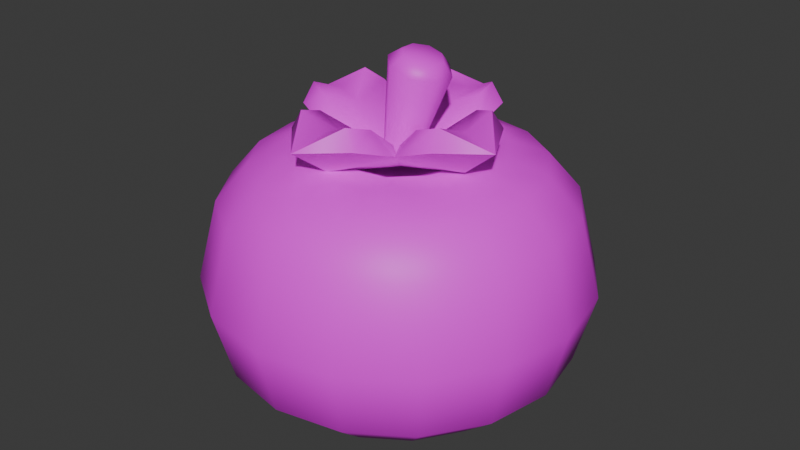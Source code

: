 # Source: tree2tomato1.blend  (saved by Blender 4.5.90; exported with 4.5.12 LTS)
import bpy
from mathutils import Matrix  # noqa: F401  (used for matrix-valued properties, if any)

bpy.ops.wm.read_factory_settings(use_empty=True)
scene = bpy.context.scene
scene.name = 'Scene'

# ---- collections
col_collection = bpy.data.collections.new('Collection'); scene.collection.children.link(col_collection)

# ---- images (referenced by path relative to the original .blend; pixels are not part of the script)
import os
ASSET_DIR = os.environ.get("B2B_ASSET_DIR", "")  # directory of the original .blend (textures are referenced by path, not embedded)
HERE = os.path.dirname(os.path.abspath(__file__))  # packed textures are extracted next to this script under _unpacked/

def load_image(name, relpath, width, height, colorspace="sRGB"):
    """Load a texture the original file referenced (path relative to the .blend, or extracted next to this script)."""
    p = next((c for c in (os.path.join(HERE, relpath), os.path.join(ASSET_DIR, relpath)) if relpath and os.path.exists(c)), "")
    if p:
        img = bpy.data.images.load(p, check_existing=True)
        img.name = name
    else:  # same state as the original file: an image datablock whose file is absent (Cycles renders it pink)
        img = bpy.data.images.new(name, width, height)
        img.source = "FILE"
        img.filepath = "//" + (relpath or name)
    img.colorspace_settings.name = colorspace
    return img
img_restaurantbits_texture_png = load_image('restaurantbits_texture.png', 'restaurantbits_texture.png', 1024, 1024, 'sRGB')

# ---- materials (node trees are filled in below, after node groups)
mat_restaurant_001 = bpy.data.materials.new('restaurant.001')
mat_restaurant_001.roughness = 0.5

# ---- material node trees
mat_restaurant_001.use_nodes = True; mat_restaurant_001.node_tree.nodes.clear()
_N = mat_restaurant_001.node_tree.nodes; _L = mat_restaurant_001.node_tree.links
n0 = _N.new('ShaderNodeBsdfPrincipled'); n0.name = 'Principled BSDF'; n0.location = (0, 300)
n0.inputs[3].default_value = 1.45
n0.inputs[27].default_value = (0.0, 0.0, 0.0, 1.0)
n0.inputs[28].default_value = 1.0
n1 = _N.new('ShaderNodeOutputMaterial'); n1.name = 'Material Output'; n1.location = (280, 300)
n2 = _N.new('ShaderNodeTexImage'); n2.name = 'Image Texture'; n2.location = (-480, 300)
n2.image = img_restaurantbits_texture_png
_L.new(n2.outputs[0], n0.inputs[0])
_L.new(n0.outputs[0], n1.inputs[0])
n1.is_active_output = True

# ---- world
world_world = bpy.data.worlds.new('World'); scene.world = world_world
world_world.use_nodes = True; world_world.node_tree.nodes.clear()
_N = world_world.node_tree.nodes; _L = world_world.node_tree.links
n0 = _N.new('ShaderNodeOutputWorld'); n0.name = 'World Output'; n0.location = (200, 100)
n1 = _N.new('ShaderNodeBackground'); n1.name = 'Background'; n1.location = (-200, 100)
n1.inputs[0].default_value = (0.05088, 0.05088, 0.05088, 1.0)
_L.new(n1.outputs[0], n0.inputs[0])
n0.is_active_output = True
world_world.color = (0.05088, 0.05088, 0.05088)
world_world.sun_shadow_jitter_overblur = 0.0

# ---- meshes
me_food_ingredient_tomato_sphere_009 = bpy.data.meshes.new('food_ingredient_tomato_Sphere.009')
me_food_ingredient_tomato_sphere_009.from_pydata([(-0.7771, 0.9467, 4.923), (-0.7771, 1.008, 4.853), (-0.7771, 1.01, 4.559), (-0.7771, 0.7992, 4.443), (-0.7286, 0.7895, 4.941), (-0.6721, 0.9258, 4.923), (-0.6488, 0.982, 4.853), (-0.6336, 1.019, 4.697), (-0.648, 0.9841, 4.559), (-0.6826, 0.9004, 4.481), (-0.7286, 0.7895, 4.443), (-0.5831, 0.8664, 4.923), (-0.5401, 0.9094, 4.853), (-0.5119, 0.9375, 4.697), (-0.5385, 0.911, 4.559), (-0.6026, 0.8469, 4.481), (-0.6874, 0.762, 4.443), (-0.6599, 0.7209, 4.941), (-0.5236, 0.7774, 4.923), (-0.4674, 0.8006, 4.853), (-0.4306, 0.8159, 4.697), (-0.4653, 0.8015, 4.559), (-0.549, 0.7668, 4.481), (-0.6599, 0.7209, 4.443), (-0.5027, 0.6724, 4.923), (-0.4419, 0.6724, 4.853), (-0.4021, 0.6724, 4.697), (-0.4396, 0.6724, 4.559), (-0.5303, 0.6724, 4.481), (-0.6503, 0.6724, 4.443), (-0.6599, 0.6238, 4.941), (-0.5236, 0.5674, 4.923), (-0.4674, 0.5441, 4.853), (-0.4306, 0.5289, 4.697), (-0.4653, 0.5432, 4.559), (-0.549, 0.5779, 4.481), (-0.6599, 0.6238, 4.443), (-0.5831, 0.4784, 4.923), (-0.5401, 0.4353, 4.853), (-0.5119, 0.4072, 4.697), (-0.5385, 0.4337, 4.559), (-0.6026, 0.4978, 4.481), (-0.6874, 0.5827, 4.443), (-0.7286, 0.5552, 4.941), (-0.6721, 0.4189, 4.923), (-0.6488, 0.3627, 4.853), (-0.6336, 0.3259, 4.697), (-0.648, 0.3606, 4.559), (-0.6826, 0.4443, 4.481), (-0.7286, 0.5552, 4.443), (-0.7771, 0.398, 4.923), (-0.7771, 0.3372, 4.853), (-0.7771, 0.2974, 4.697), (-0.7771, 0.3349, 4.559), (-0.7771, 0.4255, 4.481), (-0.7771, 0.5456, 4.443), (-0.8256, 0.5552, 4.941), (-0.8821, 0.4189, 4.923), (-0.9054, 0.3627, 4.853), (-0.9206, 0.3259, 4.697), (-0.9062, 0.3606, 4.559), (-0.8715, 0.4443, 4.481), (-0.8256, 0.5552, 4.443), (-0.9711, 0.4784, 4.923), (-1.014, 0.4353, 4.853), (-1.042, 0.4072, 4.697), (-1.016, 0.4337, 4.559), (-0.9516, 0.4978, 4.481), (-0.8668, 0.5827, 4.443), (-0.7771, 0.6724, 4.438), (-0.8943, 0.6238, 4.941), (-1.031, 0.5674, 4.923), (-1.087, 0.5441, 4.853), (-1.124, 0.5289, 4.697), (-1.089, 0.5432, 4.559), (-1.005, 0.5779, 4.481), (-0.8942, 0.6238, 4.443), (-1.051, 0.6724, 4.923), (-1.112, 0.6724, 4.853), (-1.152, 0.6724, 4.697), (-1.115, 0.6724, 4.559), (-1.024, 0.6724, 4.481), (-0.9039, 0.6724, 4.443), (-0.8943, 0.7209, 4.941), (-1.031, 0.7774, 4.923), (-1.087, 0.8006, 4.853), (-1.124, 0.8159, 4.697), (-1.089, 0.8015, 4.559), (-1.005, 0.7668, 4.481), (-0.8942, 0.7209, 4.443), (-0.9711, 0.8664, 4.923), (-1.014, 0.9094, 4.853), (-1.042, 0.9375, 4.697), (-1.016, 0.911, 4.559), (-0.9516, 0.8469, 4.481), (-0.8668, 0.762, 4.443), (-0.8256, 0.7895, 4.941), (-0.8821, 0.9258, 4.923), (-0.9054, 0.982, 4.853), (-0.9206, 1.019, 4.697), (-0.9062, 0.9841, 4.559), (-0.8715, 0.9004, 4.481), (-0.8256, 0.7895, 4.443), (-0.7771, 1.047, 4.697), (-0.7771, 0.9192, 4.481), (-0.7771, 0.6724, 4.88), (-0.7008, 0.8565, 4.952), (-0.6361, 0.8133, 4.952), (-0.5929, 0.7486, 4.952), (-0.5777, 0.6724, 4.952), (-0.5929, 0.5961, 4.952), (-0.6361, 0.5314, 4.952), (-0.7008, 0.4882, 4.952), (-0.7771, 0.473, 4.952), (-0.8534, 0.4882, 4.952), (-0.9181, 0.5314, 4.952), (-0.9613, 0.5961, 4.952), (-0.9764, 0.6724, 4.952), (-0.9613, 0.7486, 4.952), (-0.9181, 0.8133, 4.952), (-0.8534, 0.8565, 4.952), (-0.7771, 0.8717, 4.952), (-0.7821, 0.7072, 4.927), (-0.7484, 0.6722, 4.917), (-0.7821, 0.6372, 4.927), (-0.8159, 0.6722, 4.936), (-0.7127, 0.7071, 5.125), (-0.7107, 0.7269, 5.101), (-0.693, 0.6867, 5.119), (-0.6799, 0.6948, 5.093), (-0.693, 0.6577, 5.119), (-0.6799, 0.6496, 5.093), (-0.7127, 0.6373, 5.125), (-0.7107, 0.6176, 5.101), (-0.7406, 0.6373, 5.133), (-0.7544, 0.6176, 5.113), (-0.7603, 0.6577, 5.138), (-0.7852, 0.6496, 5.122), (-0.7603, 0.6867, 5.138), (-0.7852, 0.6948, 5.122), (-0.7406, 0.7071, 5.133), (-0.7544, 0.7269, 5.113), (-0.7741, 0.6719, 4.909), (-0.7485, 0.8359, 4.946), (-0.8558, 0.7826, 4.978), (-0.7388, 0.907, 4.999), (-0.8307, 0.8586, 5.004), (-0.8112, 0.8493, 5.041), (-0.6664, 0.7515, 4.985), (-0.6678, 0.8319, 5.01), (-0.6918, 0.8297, 5.045), (-0.9391, 0.699, 4.94), (-0.887, 0.5931, 4.978), (-1.012, 0.7109, 4.99), (-0.9637, 0.6193, 5.0), (-0.9555, 0.6403, 5.037), (-0.9369, 0.7823, 5.0), (-0.9359, 0.7598, 5.037), (-0.8023, 0.5083, 4.946), (-0.6976, 0.562, 4.985), (-0.8159, 0.4378, 4.999), (-0.7246, 0.4863, 5.01), (-0.7467, 0.496, 5.045), (-0.8874, 0.513, 5.004), (-0.8661, 0.5156, 5.041), (-0.6117, 0.6452, 4.952), (-0.5429, 0.6339, 5.008), (-0.5915, 0.7256, 5.013), (-0.6024, 0.705, 5.049), (-0.6183, 0.5626, 5.013), (-0.622, 0.5855, 5.049), (-0.7265, 0.6722, 5.129), (-0.8052, 0.5074, 5.019), (-0.7509, 0.8376, 5.019), (-0.613, 0.6454, 5.025), (-0.9431, 0.6996, 5.013), (-0.8187, 0.7417, 4.979), (-0.827, 0.8046, 5.026), (-0.6902, 0.7821, 5.032), (-0.7147, 0.7246, 4.983), (-0.846, 0.6302, 4.979), (-0.9104, 0.624, 5.024), (-0.8879, 0.7608, 5.024), (-0.8289, 0.7344, 4.979), (-0.7346, 0.6029, 4.983), (-0.7299, 0.5406, 5.032), (-0.8667, 0.563, 5.026), (-0.8387, 0.62, 4.979), (-0.7074, 0.7144, 4.984), (-0.6465, 0.7212, 5.034), (-0.669, 0.5843, 5.034), (-0.7245, 0.6102, 4.984), (-0.786, 0.6111, 4.962), (-0.7974, 0.551, 5.003), (-0.7659, 0.7333, 4.962), (-0.7575, 0.7939, 5.003), (-0.7149, 0.6621, 4.964), (-0.6561, 0.6525, 5.007), (-0.837, 0.6822, 4.959), (-0.8988, 0.6924, 4.998)], [], [(69, 3, 10), (104, 2, 8, 9), (103, 1, 6, 7), (4, 121, 96), (3, 104, 9, 10), (2, 103, 7, 8), (1, 0, 5, 6), (7, 6, 12, 13), (10, 9, 15, 16), (8, 7, 13, 14), (6, 5, 11, 12), (69, 10, 16), (9, 8, 14, 15), (16, 15, 22, 23), (14, 13, 20, 21), (12, 11, 18, 19), (110, 30, 111), (69, 16, 23), (15, 14, 21, 22), (13, 12, 19, 20), (19, 18, 24, 25), (30, 109, 17), (69, 23, 29), (22, 21, 27, 28), (20, 19, 25, 26), (114, 56, 115), (23, 22, 28, 29), (21, 20, 26, 27), (69, 29, 36), (28, 27, 34, 35), (26, 25, 32, 33), (112, 111, 43), (29, 28, 35, 36), (27, 26, 33, 34), (25, 24, 31, 32), (36, 35, 41, 42), (34, 33, 39, 40), (32, 31, 37, 38), (69, 36, 42), (35, 34, 40, 41), (33, 32, 38, 39), (42, 41, 48, 49), (40, 39, 46, 47), (38, 37, 44, 45), (69, 42, 49), (41, 40, 47, 48), (39, 38, 45, 46), (69, 49, 55), (48, 47, 53, 54), (46, 45, 51, 52), (120, 119, 96), (49, 48, 54, 55), (47, 46, 52, 53), (45, 44, 50, 51), (54, 53, 60, 61), (52, 51, 58, 59), (56, 113, 43), (55, 54, 61, 62), (53, 52, 59, 60), (51, 50, 57, 58), (69, 55, 62), (62, 61, 67, 68), (60, 59, 65, 66), (58, 57, 63, 64), (69, 62, 68), (61, 60, 66, 67), (59, 58, 64, 65), (66, 65, 73, 74), (64, 63, 71, 72), (105, 56, 43), (69, 68, 76), (67, 66, 74, 75), (65, 64, 72, 73), (68, 67, 75, 76), (69, 76, 82), (75, 74, 80, 81), (73, 72, 78, 79), (118, 83, 119), (76, 75, 81, 82), (74, 73, 79, 80), (72, 71, 77, 78), (83, 117, 70), (79, 78, 85, 86), (105, 83, 70), (82, 81, 88, 89), (80, 79, 86, 87), (78, 77, 84, 85), (69, 82, 89), (81, 80, 87, 88), (89, 88, 94, 95), (87, 86, 92, 93), (85, 84, 90, 91), (69, 89, 95), (88, 87, 93, 94), (86, 85, 91, 92), (105, 43, 30), (91, 90, 97, 98), (108, 107, 17), (69, 95, 102), (94, 93, 100, 101), (92, 91, 98, 99), (105, 17, 4), (95, 94, 101, 102), (93, 92, 99, 100), (69, 102, 3), (101, 100, 2, 104), (99, 98, 1, 103), (102, 101, 104, 3), (100, 99, 103, 2), (98, 97, 0, 1), (106, 4, 107), (97, 120, 121, 0), (90, 119, 120, 97), (84, 118, 119, 90), (77, 117, 118, 84), (71, 116, 117, 77), (63, 115, 116, 71), (57, 114, 115, 63), (50, 113, 114, 57), (44, 112, 113, 50), (37, 111, 112, 44), (31, 110, 111, 37), (24, 109, 110, 31), (18, 108, 109, 24), (11, 107, 108, 18), (5, 106, 107, 11), (0, 121, 106, 5), (120, 96, 121), (106, 121, 4), (105, 4, 96), (108, 17, 109), (110, 109, 30), (112, 43, 113), (114, 113, 56), (116, 70, 117), (118, 117, 83), (105, 30, 17), (116, 115, 70), (70, 115, 56), (43, 111, 30), (17, 107, 4), (96, 119, 83), (105, 96, 83), (105, 70, 56), (122, 141, 127), (123, 131, 133, 124), (124, 133, 135), (124, 135, 137, 125), (125, 137, 139), (125, 139, 141, 122), (122, 127, 129, 123), (123, 129, 131), (129, 127, 126, 128), (131, 129, 128, 130), (133, 131, 130, 132), (135, 133, 132, 134), (137, 135, 134, 136), (139, 137, 136, 138), (141, 139, 138, 140), (127, 141, 140, 126), (143, 149, 148), (143, 145, 149), (142, 148, 179), (173, 150, 145), (154, 152, 181, 155), (142, 158, 152), (143, 142, 144), (143, 146, 145), (148, 149, 150, 178), (145, 146, 147), (177, 195, 173, 147), (142, 179, 194), (195, 178, 150, 173), (149, 145, 150), (154, 151, 152), (151, 156, 144), (151, 153, 156), (142, 144, 183), (175, 157, 153), (199, 182, 157, 175), (142, 151, 144), (151, 142, 152), (151, 154, 153), (144, 156, 157, 182), (153, 154, 155), (181, 199, 175, 155), (161, 159, 185, 162), (142, 183, 198), (156, 153, 157), (146, 143, 144), (158, 163, 152), (158, 160, 163), (142, 152, 187), (172, 164, 160), (193, 186, 164, 172), (142, 143, 148), (158, 142, 159), (158, 161, 160), (152, 163, 164, 186), (160, 161, 162), (185, 193, 172, 162), (189, 197, 174, 168), (142, 187, 192), (163, 160, 164), (167, 165, 148), (165, 169, 159), (165, 166, 169), (142, 159, 191), (174, 170, 166), (142, 165, 159), (165, 142, 148), (166, 165, 167), (188, 142, 196), (166, 167, 168), (159, 169, 170, 190), (142, 191, 196), (197, 190, 170, 174), (169, 166, 170), (128, 126, 171), (126, 140, 171), (140, 138, 171), (138, 136, 171), (136, 134, 171), (134, 132, 171), (132, 130, 171), (130, 128, 171), (161, 158, 159), (184, 142, 192), (162, 172, 160), (159, 142, 184), (176, 142, 194), (147, 173, 145), (144, 142, 176), (148, 142, 188), (168, 174, 166), (167, 148, 189, 168), (180, 142, 198), (155, 175, 153), (152, 142, 180), (176, 177, 144), (178, 179, 148), (180, 181, 152), (182, 183, 144), (184, 185, 159), (186, 187, 152), (188, 189, 148), (190, 191, 159), (195, 177, 176, 194), (199, 181, 180, 198), (193, 185, 184, 192), (197, 189, 188, 196), (186, 193, 192, 187), (178, 195, 194, 179), (190, 197, 196, 191), (182, 199, 198, 183), (146, 144, 177, 147)])
me_food_ingredient_tomato_sphere_009.polygons.foreach_set('use_smooth', [True] * 256)
_k = set([(142, 143), (142, 144), (142, 148), (142, 151), (142, 152), (142, 158), (142, 159), (142, 165), (142, 176), (142, 179), (142, 180), (142, 183), (142, 184), (142, 187), (142, 188), (142, 191), (143, 145), (144, 146), (144, 156), (145, 146), (145, 147), (145, 149), (145, 150), (147, 177), (148, 149), (148, 167), (150, 178), (151, 153), (152, 154), (152, 163), (153, 154), (153, 155), (153, 156), (153, 157), (155, 181), (157, 182), (158, 160), (159, 161), (159, 169), (160, 161), (160, 162), (160, 163), (160, 164), (162, 185), (164, 186), (165, 166), (166, 167), (166, 168), (166, 169), (166, 170), (168, 189), (170, 190)])
me_food_ingredient_tomato_sphere_009.attributes.new('sharp_edge', 'BOOLEAN', 'EDGE').data.foreach_set('value', [ (min(e.vertices), max(e.vertices)) in _k for e in me_food_ingredient_tomato_sphere_009.edges])
_uv = me_food_ingredient_tomato_sphere_009.uv_layers.new(name='UVMap')
_uv.uv.foreach_set('vector', [0.9262, 0.2789, 0.9262, 0.2797, 0.9319, 0.2797, 0.9262, 0.2915, 0.9262, 0.3144, 0.9414, 0.3144, 0.9373, 0.2915, 0.9262, 0.3409, 0.9262, 0.3785, 0.9413, 0.3785, 0.9431, 0.3409, 0.9319, 0.3214, 0.9262, 0.3554, 0.9204, 0.3214, 0.9262, 0.2797, 0.9262, 0.2859, 0.9373, 0.2859, 0.9319, 0.2797, 0.9262, 0.3144, 0.9262, 0.3409, 0.9431, 0.3409, 0.9414, 0.3144, 0.9262, 0.3785, 0.9262, 0.4266, 0.9386, 0.4266, 0.9413, 0.3785, 0.9431, 0.3409, 0.9413, 0.3785, 0.9542, 0.3785, 0.9575, 0.3409, 0.9319, 0.2797, 0.9373, 0.2859, 0.9468, 0.2859, 0.9368, 0.2797, 0.9414, 0.3144, 0.9431, 0.3409, 0.9575, 0.3409, 0.9544, 0.3144, 0.9413, 0.3785, 0.9386, 0.4266, 0.9491, 0.4266, 0.9542, 0.3785, 0.9262, 0.2789, 0.9319, 0.2797, 0.9368, 0.2797, 0.9373, 0.2915, 0.9414, 0.3144, 0.9544, 0.3144, 0.9468, 0.2915, 0.9368, 0.2797, 0.9468, 0.2859, 0.9531, 0.2859, 0.94, 0.2797, 0.9544, 0.3144, 0.9575, 0.3409, 0.9672, 0.3409, 0.9631, 0.3144, 0.9542, 0.3785, 0.9491, 0.4266, 0.9562, 0.4266, 0.9628, 0.3785, 0.948, 0.3554, 0.94, 0.3214, 0.9428, 0.3554, 0.9262, 0.2789, 0.9368, 0.2797, 0.94, 0.2797, 0.9468, 0.2915, 0.9544, 0.3144, 0.9631, 0.3144, 0.9531, 0.2915, 0.9575, 0.3409, 0.9542, 0.3785, 0.9628, 0.3785, 0.9672, 0.3409, 0.9628, 0.3785, 0.9562, 0.4266, 0.9586, 0.4266, 0.9658, 0.3785, 0.94, 0.3214, 0.9497, 0.3554, 0.94, 0.3214, 0.9262, 0.2789, 0.94, 0.2797, 0.9412, 0.2797, 0.9531, 0.2915, 0.9631, 0.3144, 0.9661, 0.3144, 0.9554, 0.2915, 0.9672, 0.3409, 0.9628, 0.3785, 0.9658, 0.3785, 0.9705, 0.3409, 0.9171, 0.3554, 0.9204, 0.3214, 0.9095, 0.3554, 0.94, 0.2797, 0.9531, 0.2859, 0.9554, 0.2859, 0.9412, 0.2797, 0.9631, 0.3144, 0.9672, 0.3409, 0.9705, 0.3409, 0.9661, 0.3144, 0.9262, 0.2789, 0.9412, 0.2797, 0.94, 0.2797, 0.9554, 0.2915, 0.9661, 0.3144, 0.9631, 0.3144, 0.9531, 0.2915, 0.9705, 0.3409, 0.9658, 0.3785, 0.9628, 0.3785, 0.9672, 0.3409, 0.9352, 0.3554, 0.9428, 0.3554, 0.9319, 0.3214, 0.9412, 0.2797, 0.9554, 0.2859, 0.9531, 0.2859, 0.94, 0.2797, 0.9661, 0.3144, 0.9705, 0.3409, 0.9672, 0.3409, 0.9631, 0.3144, 0.9658, 0.3785, 0.9586, 0.4266, 0.9562, 0.4266, 0.9628, 0.3785, 0.94, 0.2797, 0.9531, 0.2859, 0.9468, 0.2859, 0.9368, 0.2797, 0.9631, 0.3144, 0.9672, 0.3409, 0.9575, 0.3409, 0.9544, 0.3144, 0.9628, 0.3785, 0.9562, 0.4266, 0.9491, 0.4266, 0.9542, 0.3785, 0.9262, 0.2789, 0.94, 0.2797, 0.9368, 0.2797, 0.9531, 0.2915, 0.9631, 0.3144, 0.9544, 0.3144, 0.9468, 0.2915, 0.9672, 0.3409, 0.9628, 0.3785, 0.9542, 0.3785, 0.9575, 0.3409, 0.9368, 0.2797, 0.9468, 0.2859, 0.9373, 0.2859, 0.9319, 0.2797, 0.9544, 0.3144, 0.9575, 0.3409, 0.9431, 0.3409, 0.9414, 0.3144, 0.9542, 0.3785, 0.9491, 0.4266, 0.9386, 0.4266, 0.9413, 0.3785, 0.9262, 0.2789, 0.9368, 0.2797, 0.9319, 0.2797, 0.9468, 0.2915, 0.9544, 0.3144, 0.9414, 0.3144, 0.9373, 0.2915, 0.9575, 0.3409, 0.9542, 0.3785, 0.9413, 0.3785, 0.9431, 0.3409, 0.9262, 0.2789, 0.9319, 0.2797, 0.9262, 0.2797, 0.9373, 0.2915, 0.9414, 0.3144, 0.9262, 0.3144, 0.9262, 0.2915, 0.9431, 0.3409, 0.9413, 0.3785, 0.9262, 0.3785, 0.9262, 0.3409, 0.9171, 0.3554, 0.9095, 0.3554, 0.9204, 0.3214, 0.9319, 0.2797, 0.9373, 0.2859, 0.9262, 0.2859, 0.9262, 0.2797, 0.9414, 0.3144, 0.9431, 0.3409, 0.9262, 0.3409, 0.9262, 0.3144, 0.9413, 0.3785, 0.9386, 0.4266, 0.9262, 0.4266, 0.9262, 0.3785, 0.9262, 0.2915, 0.9262, 0.3144, 0.9109, 0.3144, 0.915, 0.2915, 0.9262, 0.3409, 0.9262, 0.3785, 0.911, 0.3785, 0.9092, 0.3409, 0.9204, 0.3214, 0.9262, 0.3554, 0.9319, 0.3214, 0.9262, 0.2797, 0.9262, 0.2859, 0.915, 0.2859, 0.9204, 0.2797, 0.9262, 0.3144, 0.9262, 0.3409, 0.9092, 0.3409, 0.9109, 0.3144, 0.9262, 0.3785, 0.9262, 0.4266, 0.9137, 0.4266, 0.911, 0.3785, 0.9262, 0.2789, 0.9262, 0.2797, 0.9204, 0.2797, 0.9204, 0.2797, 0.915, 0.2859, 0.9055, 0.2859, 0.9155, 0.2797, 0.9109, 0.3144, 0.9092, 0.3409, 0.8948, 0.3409, 0.8979, 0.3144, 0.911, 0.3785, 0.9137, 0.4266, 0.9032, 0.4266, 0.8981, 0.3785, 0.9262, 0.2789, 0.9204, 0.2797, 0.9155, 0.2797, 0.915, 0.2915, 0.9109, 0.3144, 0.8979, 0.3144, 0.9055, 0.2915, 0.9092, 0.3409, 0.911, 0.3785, 0.8981, 0.3785, 0.8948, 0.3409, 0.8979, 0.3144, 0.8948, 0.3409, 0.8851, 0.3409, 0.8892, 0.3144, 0.8981, 0.3785, 0.9032, 0.4266, 0.8961, 0.4266, 0.8895, 0.3785, 0.9262, 0.2929, 0.9204, 0.3214, 0.9319, 0.3214, 0.9262, 0.2789, 0.9155, 0.2797, 0.9123, 0.2797, 0.9055, 0.2915, 0.8979, 0.3144, 0.8892, 0.3144, 0.8992, 0.2915, 0.8948, 0.3409, 0.8981, 0.3785, 0.8895, 0.3785, 0.8851, 0.3409, 0.9155, 0.2797, 0.9055, 0.2859, 0.8992, 0.2859, 0.9123, 0.2797, 0.9262, 0.2789, 0.9123, 0.2797, 0.9111, 0.2797, 0.8992, 0.2915, 0.8892, 0.3144, 0.8862, 0.3144, 0.8969, 0.2915, 0.8851, 0.3409, 0.8895, 0.3785, 0.8865, 0.3785, 0.8818, 0.3409, 0.9044, 0.3554, 0.9123, 0.3214, 0.9095, 0.3554, 0.9123, 0.2797, 0.8992, 0.2859, 0.8969, 0.2859, 0.9111, 0.2797, 0.8892, 0.3144, 0.8851, 0.3409, 0.8818, 0.3409, 0.8862, 0.3144, 0.8895, 0.3785, 0.8961, 0.4266, 0.8937, 0.4266, 0.8865, 0.3785, 0.9123, 0.3214, 0.9026, 0.3554, 0.9123, 0.3214, 0.8818, 0.3409, 0.8865, 0.3785, 0.8895, 0.3785, 0.8851, 0.3409, 0.9262, 0.2929, 0.9123, 0.3214, 0.9123, 0.3214, 0.9111, 0.2797, 0.8969, 0.2859, 0.8992, 0.2859, 0.9123, 0.2797, 0.8862, 0.3144, 0.8818, 0.3409, 0.8851, 0.3409, 0.8892, 0.3144, 0.8865, 0.3785, 0.8937, 0.4266, 0.8961, 0.4266, 0.8895, 0.3785, 0.9262, 0.2789, 0.9111, 0.2797, 0.9123, 0.2797, 0.8969, 0.2915, 0.8862, 0.3144, 0.8892, 0.3144, 0.8992, 0.2915, 0.9123, 0.2797, 0.8992, 0.2859, 0.9055, 0.2859, 0.9155, 0.2797, 0.8892, 0.3144, 0.8851, 0.3409, 0.8948, 0.3409, 0.8979, 0.3144, 0.8895, 0.3785, 0.8961, 0.4266, 0.9032, 0.4266, 0.8981, 0.3785, 0.9262, 0.2789, 0.9123, 0.2797, 0.9155, 0.2797, 0.8992, 0.2915, 0.8892, 0.3144, 0.8979, 0.3144, 0.9055, 0.2915, 0.8851, 0.3409, 0.8895, 0.3785, 0.8981, 0.3785, 0.8948, 0.3409, 0.9262, 0.2929, 0.9319, 0.3214, 0.94, 0.3214, 0.8981, 0.3785, 0.9032, 0.4266, 0.9137, 0.4266, 0.911, 0.3785, 0.948, 0.3554, 0.9428, 0.3554, 0.94, 0.3214, 0.9262, 0.2789, 0.9155, 0.2797, 0.9204, 0.2797, 0.9055, 0.2915, 0.8979, 0.3144, 0.9109, 0.3144, 0.915, 0.2915, 0.8948, 0.3409, 0.8981, 0.3785, 0.911, 0.3785, 0.9092, 0.3409, 0.9262, 0.2929, 0.94, 0.3214, 0.9319, 0.3214, 0.9155, 0.2797, 0.9055, 0.2859, 0.915, 0.2859, 0.9204, 0.2797, 0.8979, 0.3144, 0.8948, 0.3409, 0.9092, 0.3409, 0.9109, 0.3144, 0.9262, 0.2789, 0.9204, 0.2797, 0.9262, 0.2797, 0.915, 0.2915, 0.9109, 0.3144, 0.9262, 0.3144, 0.9262, 0.2915, 0.9092, 0.3409, 0.911, 0.3785, 0.9262, 0.3785, 0.9262, 0.3409, 0.9204, 0.2797, 0.915, 0.2859, 0.9262, 0.2859, 0.9262, 0.2797, 0.9109, 0.3144, 0.9092, 0.3409, 0.9262, 0.3409, 0.9262, 0.3144, 0.911, 0.3785, 0.9137, 0.4266, 0.9262, 0.4266, 0.9262, 0.3785, 0.9352, 0.3554, 0.9319, 0.3214, 0.9428, 0.3554, 0.9137, 0.4266, 0.9171, 0.371, 0.9262, 0.371, 0.9262, 0.4266, 0.9032, 0.4266, 0.9095, 0.371, 0.9171, 0.371, 0.9137, 0.4266, 0.8961, 0.4266, 0.9044, 0.371, 0.9095, 0.371, 0.9032, 0.4266, 0.8937, 0.4266, 0.9026, 0.371, 0.9044, 0.371, 0.8961, 0.4266, 0.8961, 0.4266, 0.9044, 0.371, 0.9026, 0.371, 0.8937, 0.4266, 0.9032, 0.4266, 0.9095, 0.371, 0.9044, 0.371, 0.8961, 0.4266, 0.9137, 0.4266, 0.9171, 0.371, 0.9095, 0.371, 0.9032, 0.4266, 0.9262, 0.4266, 0.9262, 0.371, 0.9171, 0.371, 0.9137, 0.4266, 0.9386, 0.4266, 0.9352, 0.371, 0.9262, 0.371, 0.9262, 0.4266, 0.9491, 0.4266, 0.9428, 0.371, 0.9352, 0.371, 0.9386, 0.4266, 0.9562, 0.4266, 0.948, 0.371, 0.9428, 0.371, 0.9491, 0.4266, 0.9586, 0.4266, 0.9497, 0.371, 0.948, 0.371, 0.9562, 0.4266, 0.9562, 0.4266, 0.948, 0.371, 0.9497, 0.371, 0.9586, 0.4266, 0.9491, 0.4266, 0.9428, 0.371, 0.948, 0.371, 0.9562, 0.4266, 0.9386, 0.4266, 0.9352, 0.371, 0.9428, 0.371, 0.9491, 0.4266, 0.9262, 0.4266, 0.9262, 0.371, 0.9352, 0.371, 0.9386, 0.4266, 0.9171, 0.3554, 0.9204, 0.3214, 0.9262, 0.3554, 0.9352, 0.3554, 0.9262, 0.3554, 0.9319, 0.3214, 0.9262, 0.2929, 0.9319, 0.3214, 0.9204, 0.3214, 0.948, 0.3554, 0.94, 0.3214, 0.9497, 0.3554, 0.948, 0.3554, 0.9497, 0.3554, 0.94, 0.3214, 0.9352, 0.3554, 0.9319, 0.3214, 0.9262, 0.3554, 0.9171, 0.3554, 0.9262, 0.3554, 0.9204, 0.3214, 0.9044, 0.3554, 0.9123, 0.3214, 0.9026, 0.3554, 0.9044, 0.3554, 0.9026, 0.3554, 0.9123, 0.3214, 0.9262, 0.2929, 0.94, 0.3214, 0.94, 0.3214, 0.9044, 0.3554, 0.9095, 0.3554, 0.9123, 0.3214, 0.9123, 0.3214, 0.9095, 0.3554, 0.9204, 0.3214, 0.9319, 0.3214, 0.9428, 0.3554, 0.94, 0.3214, 0.94, 0.3214, 0.9428, 0.3554, 0.9319, 0.3214, 0.9204, 0.3214, 0.9095, 0.3554, 0.9123, 0.3214, 0.9262, 0.2929, 0.9204, 0.3214, 0.9123, 0.3214, 0.9262, 0.2929, 0.9123, 0.3214, 0.9204, 0.3214, 0.1931, 0.2985, 0.1961, 0.3691, 0.2007, 0.3645, 0.1967, 0.2949, 0.204, 0.3613, 0.2007, 0.3645, 0.1931, 0.2985, 0.1931, 0.2985, 0.2007, 0.3645, 0.1961, 0.3691, 0.1931, 0.2985, 0.1961, 0.3691, 0.1927, 0.3724, 0.1895, 0.302, 0.1895, 0.302, 0.1927, 0.3724, 0.1927, 0.3724, 0.1895, 0.302, 0.1927, 0.3724, 0.1961, 0.3691, 0.1931, 0.2985, 0.1931, 0.2985, 0.2007, 0.3645, 0.204, 0.3613, 0.1967, 0.2949, 0.1967, 0.2949, 0.204, 0.3613, 0.204, 0.3613, 0.204, 0.3788, 0.2007, 0.382, 0.2005, 0.4461, 0.2026, 0.444, 0.204, 0.3788, 0.204, 0.3788, 0.2026, 0.444, 0.2026, 0.444, 0.2007, 0.382, 0.204, 0.3788, 0.2026, 0.444, 0.2005, 0.4461, 0.1961, 0.3866, 0.2007, 0.382, 0.2005, 0.4461, 0.1975, 0.4491, 0.1927, 0.3898, 0.1961, 0.3866, 0.1975, 0.4491, 0.1954, 0.4511, 0.1927, 0.3898, 0.1927, 0.3898, 0.1954, 0.4511, 0.1954, 0.4511, 0.1961, 0.3866, 0.1927, 0.3898, 0.1954, 0.4511, 0.1975, 0.4491, 0.2007, 0.382, 0.1961, 0.3866, 0.1975, 0.4491, 0.2005, 0.4461, 0.1868, 0.3081, 0.1955, 0.324, 0.1956, 0.3178, 0.1868, 0.3081, 0.1879, 0.3214, 0.1955, 0.324, 0.1841, 0.3373, 0.1956, 0.3563, 0.1904, 0.3558, 0.1866, 0.3648, 0.1929, 0.4444, 0.1879, 0.3599, 0.1637, 0.36, 0.172, 0.3545, 0.1695, 0.3661, 0.1646, 0.3692, 0.1841, 0.2988, 0.181, 0.3081, 0.172, 0.316, 0.1868, 0.3081, 0.1841, 0.2988, 0.1753, 0.316, 0.1868, 0.3081, 0.178, 0.3224, 0.1879, 0.3214, 0.1956, 0.3563, 0.1955, 0.3625, 0.1929, 0.3714, 0.1931, 0.3679, 0.1879, 0.3599, 0.178, 0.3609, 0.1801, 0.3702, 0.1784, 0.4397, 0.1858, 0.4337, 0.1866, 0.4378, 0.1801, 0.4432, 0.1841, 0.3373, 0.1904, 0.4289, 0.1849, 0.3504, 0.1858, 0.3607, 0.1931, 0.441, 0.1929, 0.4444, 0.1866, 0.3648, 0.1955, 0.3625, 0.1879, 0.3599, 0.1929, 0.3714, 0.1637, 0.3216, 0.1664, 0.3065, 0.172, 0.316, 0.1664, 0.3065, 0.1666, 0.3216, 0.1753, 0.316, 0.1664, 0.3065, 0.1586, 0.3192, 0.1666, 0.3216, 0.1841, 0.3373, 0.1753, 0.3545, 0.1782, 0.3548, 0.1659, 0.3632, 0.1667, 0.4422, 0.1586, 0.3576, 0.1707, 0.3595, 0.1719, 0.4392, 0.1667, 0.4422, 0.1659, 0.3632, 0.1841, 0.2988, 0.1664, 0.3065, 0.1753, 0.316, 0.1664, 0.3065, 0.1841, 0.2988, 0.172, 0.316, 0.1664, 0.3065, 0.1637, 0.3216, 0.1586, 0.3192, 0.1753, 0.3545, 0.1666, 0.36, 0.1667, 0.3692, 0.1719, 0.3661, 0.1586, 0.3576, 0.1637, 0.36, 0.1646, 0.3692, 0.1695, 0.4392, 0.1707, 0.4325, 0.1659, 0.4362, 0.1646, 0.4422, 0.1894, 0.3625, 0.1923, 0.3563, 0.1888, 0.3679, 0.187, 0.3714, 0.1841, 0.3373, 0.1782, 0.4278, 0.1773, 0.3499, 0.1666, 0.36, 0.1586, 0.3576, 0.1667, 0.3692, 0.178, 0.3224, 0.1868, 0.3081, 0.1753, 0.316, 0.181, 0.3081, 0.1719, 0.3224, 0.172, 0.316, 0.181, 0.3081, 0.1796, 0.3214, 0.1719, 0.3224, 0.1841, 0.3373, 0.172, 0.3545, 0.1771, 0.3548, 0.1807, 0.3648, 0.1742, 0.4432, 0.1796, 0.3599, 0.1816, 0.3607, 0.1741, 0.4397, 0.1742, 0.4432, 0.1807, 0.3648, 0.1841, 0.2988, 0.1868, 0.3081, 0.1956, 0.3178, 0.181, 0.3081, 0.1841, 0.2988, 0.1923, 0.3178, 0.181, 0.3081, 0.1894, 0.324, 0.1796, 0.3214, 0.172, 0.3545, 0.1719, 0.3609, 0.1742, 0.3702, 0.1741, 0.3666, 0.1796, 0.3599, 0.1894, 0.3625, 0.187, 0.3714, 0.1888, 0.441, 0.1816, 0.4337, 0.1807, 0.4378, 0.187, 0.4444, 0.1978, 0.4415, 0.1967, 0.4349, 0.2013, 0.4394, 0.2025, 0.4454, 0.1841, 0.3373, 0.1771, 0.4279, 0.1828, 0.3504, 0.1719, 0.3609, 0.1796, 0.3599, 0.1742, 0.3702, 0.2036, 0.3248, 0.2015, 0.3096, 0.1956, 0.3178, 0.2015, 0.3096, 0.2008, 0.3248, 0.1923, 0.3178, 0.2015, 0.3096, 0.2089, 0.3236, 0.2008, 0.3248, 0.1841, 0.3373, 0.1923, 0.3563, 0.1894, 0.3559, 0.2013, 0.3663, 0.2004, 0.4454, 0.2089, 0.3621, 0.1841, 0.2988, 0.2015, 0.3096, 0.1923, 0.3178, 0.2015, 0.3096, 0.1841, 0.2988, 0.1956, 0.3178, 0.2089, 0.3236, 0.2015, 0.3096, 0.2036, 0.3248, 0.1912, 0.4289, 0.1841, 0.4103, 0.1904, 0.424, 0.2089, 0.3621, 0.2036, 0.3633, 0.2025, 0.3724, 0.1923, 0.3563, 0.2008, 0.3633, 0.2004, 0.3724, 0.1953, 0.3684, 0.1841, 0.3373, 0.1894, 0.4289, 0.1904, 0.351, 0.1967, 0.3618, 0.1953, 0.4415, 0.2004, 0.4454, 0.2013, 0.3663, 0.2008, 0.3633, 0.2089, 0.3621, 0.2004, 0.3724, 0.2026, 0.444, 0.2005, 0.4461, 0.199, 0.4477, 0.2005, 0.4461, 0.1975, 0.4491, 0.199, 0.4477, 0.1975, 0.4491, 0.1954, 0.4511, 0.199, 0.4477, 0.1954, 0.4511, 0.1954, 0.4511, 0.199, 0.4477, 0.1954, 0.4511, 0.1975, 0.4491, 0.199, 0.4477, 0.1975, 0.4491, 0.2005, 0.4461, 0.199, 0.4477, 0.2005, 0.4461, 0.2026, 0.444, 0.199, 0.4477, 0.2026, 0.444, 0.2026, 0.444, 0.199, 0.4477, 0.1894, 0.324, 0.181, 0.3081, 0.1923, 0.3178, 0.1883, 0.4289, 0.1841, 0.4103, 0.1828, 0.4235, 0.187, 0.4444, 0.1807, 0.4378, 0.1796, 0.4329, 0.1923, 0.3563, 0.1841, 0.3373, 0.1883, 0.3558, 0.1793, 0.4279, 0.1841, 0.4103, 0.1849, 0.4235, 0.1801, 0.4432, 0.1866, 0.4378, 0.1879, 0.4329, 0.1753, 0.3545, 0.1841, 0.3373, 0.1793, 0.3548, 0.1956, 0.3563, 0.1841, 0.3373, 0.1912, 0.3559, 0.2025, 0.4454, 0.2013, 0.4394, 0.2089, 0.4351, 0.2036, 0.3633, 0.1956, 0.3563, 0.1978, 0.3684, 0.2025, 0.3724, 0.1764, 0.4278, 0.1841, 0.4103, 0.1773, 0.4229, 0.1646, 0.4422, 0.1659, 0.4362, 0.1586, 0.4307, 0.172, 0.3545, 0.1841, 0.3373, 0.1764, 0.3548, 0.1793, 0.3548, 0.1784, 0.3666, 0.1753, 0.3545, 0.1931, 0.3679, 0.1904, 0.3558, 0.1956, 0.3563, 0.1764, 0.3548, 0.1695, 0.3661, 0.172, 0.3545, 0.1719, 0.3661, 0.1782, 0.3548, 0.1753, 0.3545, 0.1883, 0.3558, 0.1888, 0.3679, 0.1923, 0.3563, 0.1741, 0.3666, 0.1771, 0.3548, 0.172, 0.3545, 0.1912, 0.3559, 0.1978, 0.3684, 0.1956, 0.3563, 0.1953, 0.3684, 0.1894, 0.3559, 0.1923, 0.3563, 0.1858, 0.4337, 0.1784, 0.4397, 0.1793, 0.4279, 0.1849, 0.4235, 0.1707, 0.4325, 0.1695, 0.4392, 0.1764, 0.4278, 0.1773, 0.4229, 0.1816, 0.4337, 0.1888, 0.441, 0.1883, 0.4289, 0.1828, 0.4235, 0.1967, 0.4349, 0.1978, 0.4415, 0.1912, 0.4289, 0.1904, 0.424, 0.1741, 0.4397, 0.1816, 0.3607, 0.1828, 0.3504, 0.1771, 0.4279, 0.1931, 0.441, 0.1858, 0.3607, 0.1849, 0.3504, 0.1904, 0.4289, 0.1953, 0.4415, 0.1967, 0.3618, 0.1904, 0.351, 0.1894, 0.4289, 0.1719, 0.4392, 0.1707, 0.3595, 0.1773, 0.3499, 0.1782, 0.4278, 0.178, 0.3609, 0.1753, 0.3545, 0.1784, 0.3666, 0.1801, 0.3702])
me_food_ingredient_tomato_sphere_009.materials.append(mat_restaurant_001)
me_food_ingredient_tomato_sphere_009.update()
me_food_ingredient_tomato_sphere_009.normals_split_custom_set([tuple(v) for v in zip(*[iter([3.711e-11, 1.188e-09, -1.0, -9.326e-07, 0.1897, -0.9818, 0.07261, 0.1753, -0.9818, -1.369e-06, 0.5075, -0.8617, -5.188e-07, 0.8554, -0.518, 0.3273, 0.7903, -0.518, 0.1942, 0.4688, -0.8617, 1.857e-07, 1.0, -0.007829, 1.726e-07, 0.8915, 0.453, 0.3412, 0.8236, 0.453, 0.3827, 0.9239, -0.00783, -0.0974, -0.2351, 0.9671, 4.897e-08, 0.1398, 0.9902, 0.0974, -0.2351, 0.9671, -9.326e-07, 0.1897, -0.9818, -1.369e-06, 0.5075, -0.8617, 0.1942, 0.4688, -0.8617, 0.07261, 0.1753, -0.9818, -5.188e-07, 0.8554, -0.518, 1.857e-07, 1.0, -0.007829, 0.3827, 0.9239, -0.00783, 0.3273, 0.7903, -0.518, 1.726e-07, 0.8915, 0.453, 5.01e-09, 0.5928, 0.8054, 0.2268, 0.5476, 0.8054, 0.3412, 0.8236, 0.453, 0.3827, 0.9239, -0.00783, 0.3412, 0.8236, 0.453, 0.6304, 0.6304, 0.453, 0.7071, 0.7071, -0.007829, 0.07261, 0.1753, -0.9818, 0.1942, 0.4688, -0.8617, 0.3588, 0.3588, -0.8617, 0.1342, 0.1342, -0.9818, 0.3273, 0.7903, -0.518, 0.3827, 0.9239, -0.00783, 0.7071, 0.7071, -0.007829, 0.6049, 0.6049, -0.518, 0.3412, 0.8236, 0.453, 0.2268, 0.5476, 0.8054, 0.4191, 0.4192, 0.8054, 0.6304, 0.6304, 0.453, 3.711e-11, 1.188e-09, -1.0, 0.07261, 0.1753, -0.9818, 0.1342, 0.1342, -0.9818, 0.1942, 0.4688, -0.8617, 0.3273, 0.7903, -0.518, 0.6049, 0.6049, -0.518, 0.3588, 0.3588, -0.8617, 0.1342, 0.1342, -0.9818, 0.3588, 0.3588, -0.8617, 0.4688, 0.1942, -0.8617, 0.1753, 0.07261, -0.9818, 0.6049, 0.6049, -0.518, 0.7071, 0.7071, -0.007829, 0.9239, 0.3827, -0.007829, 0.7903, 0.3273, -0.518, 0.6304, 0.6304, 0.453, 0.4191, 0.4192, 0.8054, 0.5476, 0.2268, 0.8054, 0.8236, 0.3412, 0.453, 0.1264, -0.05237, 0.9906, -0.2351, 0.09739, 0.9671, 0.09886, -0.09887, 0.9902, 3.711e-11, 1.188e-09, -1.0, 0.1342, 0.1342, -0.9818, 0.1753, 0.07261, -0.9818, 0.3588, 0.3588, -0.8617, 0.6049, 0.6049, -0.518, 0.7903, 0.3273, -0.518, 0.4688, 0.1942, -0.8617, 0.7071, 0.7071, -0.007829, 0.6304, 0.6304, 0.453, 0.8236, 0.3412, 0.453, 0.9239, 0.3827, -0.007829, 0.8236, 0.3412, 0.453, 0.5476, 0.2268, 0.8054, 0.5928, -5.611e-07, 0.8054, 0.8915, -2.64e-07, 0.453, -0.2351, 0.09739, 0.9671, 0.1398, -2.596e-07, 0.9902, -0.2351, -0.09739, 0.9671, 3.711e-11, 1.188e-09, -1.0, 0.1753, 0.07261, -0.9818, 0.1897, -1.006e-08, -0.9818, 0.4688, 0.1942, -0.8617, 0.7903, 0.3273, -0.518, 0.8554, -6.433e-07, -0.518, 0.5075, -3.866e-07, -0.8617, 0.9239, 0.3827, -0.007829, 0.8236, 0.3412, 0.453, 0.8915, -2.64e-07, 0.453, 1.0, -2.786e-07, -0.007831, -0.05236, -0.1264, 0.9906, 0.0974, 0.2351, 0.9671, -0.09886, -0.09887, 0.9902, 0.1753, 0.07261, -0.9818, 0.4688, 0.1942, -0.8617, 0.5075, -3.866e-07, -0.8617, 0.1897, -1.006e-08, -0.9818, 0.7903, 0.3273, -0.518, 0.9239, 0.3827, -0.007829, 1.0, -2.786e-07, -0.007831, 0.8554, -6.433e-07, -0.518, 3.711e-11, 1.188e-09, -1.0, 0.1897, -1.006e-08, -0.9818, 0.1753, -0.07261, -0.9818, 0.5075, -3.866e-07, -0.8617, 0.8554, -6.433e-07, -0.518, 0.7903, -0.3273, -0.518, 0.4688, -0.1942, -0.8617, 1.0, -2.786e-07, -0.007831, 0.8915, -2.64e-07, 0.453, 0.8236, -0.3412, 0.453, 0.9239, -0.3827, -0.00783, 0.05236, -0.1264, 0.9906, 0.09886, -0.09887, 0.9902, -0.0974, 0.2351, 0.9671, 0.1897, -1.006e-08, -0.9818, 0.5075, -3.866e-07, -0.8617, 0.4688, -0.1942, -0.8617, 0.1753, -0.07261, -0.9818, 0.8554, -6.433e-07, -0.518, 1.0, -2.786e-07, -0.007831, 0.9239, -0.3827, -0.00783, 0.7903, -0.3273, -0.518, 0.8915, -2.64e-07, 0.453, 0.5928, -5.611e-07, 0.8054, 0.5476, -0.2268, 0.8054, 0.8236, -0.3412, 0.453, 0.1753, -0.07261, -0.9818, 0.4688, -0.1942, -0.8617, 0.3588, -0.3588, -0.8617, 0.1342, -0.1342, -0.9818, 0.7903, -0.3273, -0.518, 0.9239, -0.3827, -0.00783, 0.7071, -0.7071, -0.00783, 0.6049, -0.6049, -0.518, 0.8236, -0.3412, 0.453, 0.5476, -0.2268, 0.8054, 0.4191, -0.4191, 0.8054, 0.6304, -0.6304, 0.453, 3.711e-11, 1.188e-09, -1.0, 0.1753, -0.07261, -0.9818, 0.1342, -0.1342, -0.9818, 0.4688, -0.1942, -0.8617, 0.7903, -0.3273, -0.518, 0.6049, -0.6049, -0.518, 0.3588, -0.3588, -0.8617, 0.9239, -0.3827, -0.00783, 0.8236, -0.3412, 0.453, 0.6304, -0.6304, 0.453, 0.7071, -0.7071, -0.00783, 0.1342, -0.1342, -0.9818, 0.3588, -0.3588, -0.8617, 0.1942, -0.4688, -0.8617, 0.07261, -0.1753, -0.9818, 0.6049, -0.6049, -0.518, 0.7071, -0.7071, -0.00783, 0.3827, -0.9239, -0.00783, 0.3273, -0.7903, -0.518, 0.6304, -0.6304, 0.453, 0.4191, -0.4191, 0.8054, 0.2268, -0.5476, 0.8054, 0.3412, -0.8236, 0.453, 3.711e-11, 1.188e-09, -1.0, 0.1342, -0.1342, -0.9818, 0.07261, -0.1753, -0.9818, 0.3588, -0.3588, -0.8617, 0.6049, -0.6049, -0.518, 0.3273, -0.7903, -0.518, 0.1942, -0.4688, -0.8617, 0.7071, -0.7071, -0.00783, 0.6304, -0.6304, 0.453, 0.3412, -0.8236, 0.453, 0.3827, -0.9239, -0.00783, 3.711e-11, 1.188e-09, -1.0, 0.07261, -0.1753, -0.9818, 9.32e-07, -0.1897, -0.9818, 0.1942, -0.4688, -0.8617, 0.3273, -0.7903, -0.518, 5.577e-07, -0.8554, -0.518, 1.374e-06, -0.5075, -0.8617, 0.3827, -0.9239, -0.00783, 0.3412, -0.8236, 0.453, -1.777e-07, -0.8915, 0.453, -1.548e-07, -1.0, -0.007829, -0.05236, 0.1264, 0.9906, -0.09886, 0.09887, 0.9902, 0.0974, -0.2351, 0.9671, 0.07261, -0.1753, -0.9818, 0.1942, -0.4688, -0.8617, 1.374e-06, -0.5075, -0.8617, 9.32e-07, -0.1897, -0.9818, 0.3273, -0.7903, -0.518, 0.3827, -0.9239, -0.00783, -1.548e-07, -1.0, -0.007829, 5.577e-07, -0.8554, -0.518, 0.3412, -0.8236, 0.453, 0.2268, -0.5476, 0.8054, 5.01e-09, -0.5928, 0.8054, -1.777e-07, -0.8915, 0.453, 1.374e-06, -0.5075, -0.8617, 5.577e-07, -0.8554, -0.518, -0.3274, -0.7903, -0.518, -0.1942, -0.4688, -0.8617, -1.548e-07, -1.0, -0.007829, -1.777e-07, -0.8915, 0.453, -0.3412, -0.8236, 0.453, -0.3827, -0.9239, -0.007831, 0.0974, 0.2351, 0.9671, 6.159e-09, -0.1398, 0.9902, -0.0974, 0.2351, 0.9671, 9.32e-07, -0.1897, -0.9818, 1.374e-06, -0.5075, -0.8617, -0.1942, -0.4688, -0.8617, -0.07261, -0.1753, -0.9818, 5.577e-07, -0.8554, -0.518, -1.548e-07, -1.0, -0.007829, -0.3827, -0.9239, -0.007831, -0.3274, -0.7903, -0.518, -1.777e-07, -0.8915, 0.453, 5.01e-09, -0.5928, 0.8054, -0.2268, -0.5476, 0.8054, -0.3412, -0.8236, 0.453, 3.711e-11, 1.188e-09, -1.0, 9.32e-07, -0.1897, -0.9818, -0.07261, -0.1753, -0.9818, -0.07261, -0.1753, -0.9818, -0.1942, -0.4688, -0.8617, -0.3588, -0.3588, -0.8617, -0.1342, -0.1342, -0.9818, -0.3274, -0.7903, -0.518, -0.3827, -0.9239, -0.007831, -0.7071, -0.7071, -0.007832, -0.6049, -0.6049, -0.518, -0.3412, -0.8236, 0.453, -0.2268, -0.5476, 0.8054, -0.4191, -0.4191, 0.8054, -0.6304, -0.6304, 0.453, 3.711e-11, 1.188e-09, -1.0, -0.07261, -0.1753, -0.9818, -0.1342, -0.1342, -0.9818, -0.1942, -0.4688, -0.8617, -0.3274, -0.7903, -0.518, -0.6049, -0.6049, -0.518, -0.3588, -0.3588, -0.8617, -0.3827, -0.9239, -0.007831, -0.3412, -0.8236, 0.453, -0.6304, -0.6304, 0.453, -0.7071, -0.7071, -0.007832, -0.6049, -0.6049, -0.518, -0.7071, -0.7071, -0.007832, -0.9239, -0.3827, -0.007831, -0.7903, -0.3273, -0.518, -0.6304, -0.6304, 0.453, -0.4191, -0.4191, 0.8054, -0.5476, -0.2268, 0.8054, -0.8236, -0.3412, 0.453, 1.492e-07, -2.386e-07, 1.0, 0.0974, 0.2351, 0.9671, -0.0974, 0.2351, 0.9671, 3.711e-11, 1.188e-09, -1.0, -0.1342, -0.1342, -0.9818, -0.1753, -0.07261, -0.9818, -0.3588, -0.3588, -0.8617, -0.6049, -0.6049, -0.518, -0.7903, -0.3273, -0.518, -0.4688, -0.1942, -0.8617, -0.7071, -0.7071, -0.007832, -0.6304, -0.6304, 0.453, -0.8236, -0.3412, 0.453, -0.9239, -0.3827, -0.007831, -0.1342, -0.1342, -0.9818, -0.3588, -0.3588, -0.8617, -0.4688, -0.1942, -0.8617, -0.1753, -0.07261, -0.9818, 3.711e-11, 1.188e-09, -1.0, -0.1753, -0.07261, -0.9818, -0.1897, 2.434e-08, -0.9818, -0.4688, -0.1942, -0.8617, -0.7903, -0.3273, -0.518, -0.8554, 1.071e-06, -0.518, -0.5075, 5.146e-07, -0.8617, -0.9239, -0.3827, -0.007831, -0.8236, -0.3412, 0.453, -0.8915, 1.305e-06, 0.453, -1.0, 1.413e-06, -0.00783, -0.1264, 0.05237, 0.9906, 0.2351, -0.09739, 0.9671, -0.09886, 0.09887, 0.9902, -0.1753, -0.07261, -0.9818, -0.4688, -0.1942, -0.8617, -0.5075, 5.146e-07, -0.8617, -0.1897, 2.434e-08, -0.9818, -0.7903, -0.3273, -0.518, -0.9239, -0.3827, -0.007831, -1.0, 1.413e-06, -0.00783, -0.8554, 1.071e-06, -0.518, -0.8236, -0.3412, 0.453, -0.5476, -0.2268, 0.8054, -0.5928, 4.609e-07, 0.8054, -0.8915, 1.305e-06, 0.453, 0.2351, -0.09739, 0.9671, -0.1398, -2.211e-07, 0.9902, 0.2351, 0.09739, 0.9671, -1.0, 1.413e-06, -0.00783, -0.8915, 1.305e-06, 0.453, -0.8236, 0.3412, 0.453, -0.9239, 0.3827, -0.00783, 1.492e-07, -2.386e-07, 1.0, 0.2351, -0.09739, 0.9671, 0.2351, 0.09739, 0.9671, -0.1897, 2.434e-08, -0.9818, -0.5075, 5.146e-07, -0.8617, -0.4688, 0.1942, -0.8617, -0.1753, 0.07261, -0.9818, -0.8554, 1.071e-06, -0.518, -1.0, 1.413e-06, -0.00783, -0.9239, 0.3827, -0.00783, -0.7903, 0.3273, -0.518, -0.8915, 1.305e-06, 0.453, -0.5928, 4.609e-07, 0.8054, -0.5476, 0.2268, 0.8054, -0.8236, 0.3412, 0.453, 3.711e-11, 1.188e-09, -1.0, -0.1897, 2.434e-08, -0.9818, -0.1753, 0.07261, -0.9818, -0.5075, 5.146e-07, -0.8617, -0.8554, 1.071e-06, -0.518, -0.7903, 0.3273, -0.518, -0.4688, 0.1942, -0.8617, -0.1753, 0.07261, -0.9818, -0.4688, 0.1942, -0.8617, -0.3588, 0.3588, -0.8617, -0.1342, 0.1342, -0.9818, -0.7903, 0.3273, -0.518, -0.9239, 0.3827, -0.00783, -0.7071, 0.7071, -0.00783, -0.6049, 0.6049, -0.518, -0.8236, 0.3412, 0.453, -0.5476, 0.2268, 0.8054, -0.4191, 0.4192, 0.8054, -0.6304, 0.6304, 0.453, 3.711e-11, 1.188e-09, -1.0, -0.1753, 0.07261, -0.9818, -0.1342, 0.1342, -0.9818, -0.4688, 0.1942, -0.8617, -0.7903, 0.3273, -0.518, -0.6049, 0.6049, -0.518, -0.3588, 0.3588, -0.8617, -0.9239, 0.3827, -0.00783, -0.8236, 0.3412, 0.453, -0.6304, 0.6304, 0.453, -0.7071, 0.7071, -0.00783, 1.492e-07, -2.386e-07, 1.0, -0.0974, 0.2351, 0.9671, -0.2351, 0.09739, 0.9671, -0.6304, 0.6304, 0.453, -0.4191, 0.4192, 0.8054, -0.2268, 0.5476, 0.8054, -0.3412, 0.8236, 0.453, 0.1264, 0.05237, 0.9906, 0.09886, 0.09887, 0.9902, -0.2351, -0.09739, 0.9671, 3.711e-11, 1.188e-09, -1.0, -0.1342, 0.1342, -0.9818, -0.07261, 0.1753, -0.9818, -0.3588, 0.3588, -0.8617, -0.6049, 0.6049, -0.518, -0.3273, 0.7903, -0.518, -0.1942, 0.4688, -0.8617, -0.7071, 0.7071, -0.00783, -0.6304, 0.6304, 0.453, -0.3412, 0.8236, 0.453, -0.3827, 0.9239, -0.00783, 1.492e-07, -2.386e-07, 1.0, -0.2351, -0.09739, 0.9671, -0.0974, -0.2351, 0.9671, -0.1342, 0.1342, -0.9818, -0.3588, 0.3588, -0.8617, -0.1942, 0.4688, -0.8617, -0.07261, 0.1753, -0.9818, -0.6049, 0.6049, -0.518, -0.7071, 0.7071, -0.00783, -0.3827, 0.9239, -0.00783, -0.3273, 0.7903, -0.518, 3.711e-11, 1.188e-09, -1.0, -0.07261, 0.1753, -0.9818, -9.326e-07, 0.1897, -0.9818, -0.1942, 0.4688, -0.8617, -0.3273, 0.7903, -0.518, -5.188e-07, 0.8554, -0.518, -1.369e-06, 0.5075, -0.8617, -0.3827, 0.9239, -0.00783, -0.3412, 0.8236, 0.453, 1.726e-07, 0.8915, 0.453, 1.857e-07, 1.0, -0.007829, -0.07261, 0.1753, -0.9818, -0.1942, 0.4688, -0.8617, -1.369e-06, 0.5075, -0.8617, -9.326e-07, 0.1897, -0.9818, -0.3273, 0.7903, -0.518, -0.3827, 0.9239, -0.00783, 1.857e-07, 1.0, -0.007829, -5.188e-07, 0.8554, -0.518, -0.3412, 0.8236, 0.453, -0.2268, 0.5476, 0.8054, 5.01e-09, 0.5928, 0.8054, 1.726e-07, 0.8915, 0.453, 0.05236, 0.1264, 0.9906, -0.0974, -0.2351, 0.9671, 0.09886, 0.09887, 0.9902, -0.2268, 0.5476, 0.8054, -0.05236, 0.1264, 0.9906, 4.897e-08, 0.1398, 0.9902, 5.01e-09, 0.5928, 0.8054, -0.4191, 0.4192, 0.8054, -0.09886, 0.09887, 0.9902, -0.05236, 0.1264, 0.9906, -0.2268, 0.5476, 0.8054, -0.5476, 0.2268, 0.8054, -0.1264, 0.05237, 0.9906, -0.09886, 0.09887, 0.9902, -0.4191, 0.4192, 0.8054, -0.5928, 4.609e-07, 0.8054, -0.1398, -2.211e-07, 0.9902, -0.1264, 0.05237, 0.9906, -0.5476, 0.2268, 0.8054, -0.5476, -0.2268, 0.8054, -0.1264, -0.05237, 0.9906, -0.1398, -2.211e-07, 0.9902, -0.5928, 4.609e-07, 0.8054, -0.4191, -0.4191, 0.8054, -0.09886, -0.09887, 0.9902, -0.1264, -0.05237, 0.9906, -0.5476, -0.2268, 0.8054, -0.2268, -0.5476, 0.8054, -0.05236, -0.1264, 0.9906, -0.09886, -0.09887, 0.9902, -0.4191, -0.4191, 0.8054, 5.01e-09, -0.5928, 0.8054, 6.159e-09, -0.1398, 0.9902, -0.05236, -0.1264, 0.9906, -0.2268, -0.5476, 0.8054, 0.2268, -0.5476, 0.8054, 0.05236, -0.1264, 0.9906, 6.159e-09, -0.1398, 0.9902, 5.01e-09, -0.5928, 0.8054, 0.4191, -0.4191, 0.8054, 0.09886, -0.09887, 0.9902, 0.05236, -0.1264, 0.9906, 0.2268, -0.5476, 0.8054, 0.5476, -0.2268, 0.8054, 0.1264, -0.05237, 0.9906, 0.09886, -0.09887, 0.9902, 0.4191, -0.4191, 0.8054, 0.5928, -5.611e-07, 0.8054, 0.1398, -2.596e-07, 0.9902, 0.1264, -0.05237, 0.9906, 0.5476, -0.2268, 0.8054, 0.5476, 0.2268, 0.8054, 0.1264, 0.05237, 0.9906, 0.1398, -2.596e-07, 0.9902, 0.5928, -5.611e-07, 0.8054, 0.4191, 0.4192, 0.8054, 0.09886, 0.09887, 0.9902, 0.1264, 0.05237, 0.9906, 0.5476, 0.2268, 0.8054, 0.2268, 0.5476, 0.8054, 0.05236, 0.1264, 0.9906, 0.09886, 0.09887, 0.9902, 0.4191, 0.4192, 0.8054, 5.01e-09, 0.5928, 0.8054, 4.897e-08, 0.1398, 0.9902, 0.05236, 0.1264, 0.9906, 0.2268, 0.5476, 0.8054, -0.05236, 0.1264, 0.9906, 0.0974, -0.2351, 0.9671, 4.897e-08, 0.1398, 0.9902, 0.05236, 0.1264, 0.9906, 4.897e-08, 0.1398, 0.9902, -0.0974, -0.2351, 0.9671, 1.492e-07, -2.386e-07, 1.0, -0.0974, -0.2351, 0.9671, 0.0974, -0.2351, 0.9671, 0.1264, 0.05237, 0.9906, -0.2351, -0.09739, 0.9671, 0.1398, -2.596e-07, 0.9902, 0.1264, -0.05237, 0.9906, 0.1398, -2.596e-07, 0.9902, -0.2351, 0.09739, 0.9671, 0.05236, -0.1264, 0.9906, -0.0974, 0.2351, 0.9671, 6.159e-09, -0.1398, 0.9902, -0.05236, -0.1264, 0.9906, 6.159e-09, -0.1398, 0.9902, 0.0974, 0.2351, 0.9671, -0.1264, -0.05237, 0.9906, 0.2351, 0.09739, 0.9671, -0.1398, -2.211e-07, 0.9902, -0.1264, 0.05237, 0.9906, -0.1398, -2.211e-07, 0.9902, 0.2351, -0.09739, 0.9671, 1.492e-07, -2.386e-07, 1.0, -0.2351, 0.09739, 0.9671, -0.2351, -0.09739, 0.9671, -0.1264, -0.05237, 0.9906, -0.09886, -0.09887, 0.9902, 0.2351, 0.09739, 0.9671, 0.2351, 0.09739, 0.9671, -0.09886, -0.09887, 0.9902, 0.0974, 0.2351, 0.9671, -0.0974, 0.2351, 0.9671, 0.09886, -0.09887, 0.9902, -0.2351, 0.09739, 0.9671, -0.2351, -0.09739, 0.9671, 0.09886, 0.09887, 0.9902, -0.0974, -0.2351, 0.9671, 0.0974, -0.2351, 0.9671, -0.09886, 0.09887, 0.9902, 0.2351, -0.09739, 0.9671, 1.492e-07, -2.386e-07, 1.0, 0.0974, -0.2351, 0.9671, 0.2351, -0.09739, 0.9671, 1.492e-07, -2.386e-07, 1.0, 0.2351, 0.09739, 0.9671, 0.0974, 0.2351, 0.9671, -0.05451, 0.9779, -0.202, -0.2889, 0.8842, 0.3671, 0.4368, 0.8839, 0.1672, 0.8875, -4.978e-06, -0.4608, 0.9259, -0.3764, 0.03237, 0.4368, -0.8839, 0.1672, -0.05451, -0.9779, -0.202, -0.05451, -0.9779, -0.202, 0.4368, -0.8839, 0.1672, -0.2889, -0.8842, 0.3671, -0.05451, -0.9779, -0.202, -0.2889, -0.8842, 0.3671, -0.7784, -0.3767, 0.5021, -0.9984, -4.914e-06, 0.05723, -0.9984, -4.914e-06, 0.05723, -0.7784, -0.3767, 0.5021, -0.7784, 0.3767, 0.5021, -0.9984, -4.914e-06, 0.05723, -0.7784, 0.3767, 0.5021, -0.2889, 0.8842, 0.3671, -0.05451, 0.9779, -0.202, -0.05451, 0.9779, -0.202, 0.4368, 0.8839, 0.1672, 0.9259, 0.3764, 0.03236, 0.8875, -4.978e-06, -0.4608, 0.8875, -4.978e-06, -0.4608, 0.9259, 0.3764, 0.03236, 0.9259, -0.3764, 0.03237, 0.9259, 0.3764, 0.03236, 0.4368, 0.8839, 0.1672, 0.41, 0.4368, 0.8007, 0.6563, 0.1809, 0.7325, 0.9259, -0.3764, 0.03237, 0.9259, 0.3764, 0.03236, 0.6563, 0.1809, 0.7325, 0.6563, -0.1809, 0.7325, 0.4368, -0.8839, 0.1672, 0.9259, -0.3764, 0.03237, 0.6563, -0.1809, 0.7325, 0.41, -0.4368, 0.8007, -0.2889, -0.8842, 0.3671, 0.4368, -0.8839, 0.1672, 0.41, -0.4368, 0.8007, 0.06127, -0.4371, 0.8973, -0.7784, -0.3767, 0.5021, -0.2889, -0.8842, 0.3671, 0.06127, -0.4371, 0.8973, -0.1857, -0.1812, 0.9657, -0.7784, 0.3767, 0.5021, -0.7784, -0.3767, 0.5021, -0.1857, -0.1812, 0.9657, -0.1857, 0.1812, 0.9657, -0.2889, 0.8842, 0.3671, -0.7784, 0.3767, 0.5021, -0.1857, 0.1812, 0.9657, 0.06126, 0.4372, 0.8973, 0.4368, 0.8839, 0.1672, -0.2889, 0.8842, 0.3671, 0.06126, 0.4372, 0.8973, 0.41, 0.4368, 0.8007, 0.5673, 0.275, -0.7763, 0.596, 0.3197, -0.7366, 0.5578, 0.1664, -0.8132, 0.5673, 0.275, -0.7763, 0.5686, 0.4416, -0.694, 0.596, 0.3197, -0.7366, 0.467, -0.853, 0.2331, 0.5486, -0.6057, 0.5763, 0.05481, -0.7783, 0.6255, -0.04521, -0.04456, 0.998, -0.4132, -0.07423, 0.9076, 0.007846, 0.2701, 0.9628, -0.4796, -0.7165, 0.5066, 0.3741, -0.7311, 0.5706, 0.2611, -0.3947, 0.8809, -0.543, -0.6754, 0.499, -0.4527, -0.1203, -0.8835, -0.5087, -0.2848, -0.8125, -0.4964, -0.1766, -0.8499, -0.3908, 0.4326, -0.8125, -0.3904, 0.2589, -0.8835, -0.4138, 0.3261, -0.8499, -0.3908, 0.4326, -0.8125, -0.4066, 0.4846, -0.7745, -0.3449, 0.5919, -0.7285, 0.5486, -0.6057, 0.5763, 0.8097, 0.2095, 0.5482, 0.7913, 0.2829, 0.5421, 0.253, -0.4006, 0.8806, -0.4087, 0.8118, 0.417, -0.7382, 0.4636, 0.49, -0.6969, 0.5274, 0.4861, -0.4317, -0.2881, 0.8548, -0.1085, -0.4561, 0.8833, -0.04521, -0.04456, 0.998, 0.2996, -0.1914, 0.9347, -0.1329, -0.6324, 0.7631, 0.05481, -0.7783, 0.6255, -0.1281, -0.5963, 0.7925, -0.1085, -0.4561, 0.8833, 0.253, -0.4006, 0.8806, -0.4132, -0.07423, 0.9076, -0.04521, -0.04456, 0.998, 0.8097, 0.2095, 0.5482, 0.6149, 0.6438, 0.4555, 0.7913, 0.2829, 0.5421, -0.461, -0.4396, -0.7709, -0.4078, -0.4254, -0.8079, -0.3003, -0.45, -0.841, -0.2503, 0.5335, -0.8079, -0.2961, 0.564, -0.7709, -0.1405, 0.5224, -0.841, -0.2503, 0.5335, -0.8079, -0.4194, 0.5384, -0.7309, -0.2961, 0.564, -0.7709, 0.846, 0.4766, 0.2389, 0.5884, 0.5729, 0.5706, 0.7588, 0.08161, 0.6462, 0.01367, -0.002233, 0.9999, 0.04566, -0.3738, 0.9264, -0.2997, 0.04924, 0.9528, 0.4286, -0.07043, 0.9008, 0.3737, 0.2904, 0.8809, 0.04566, -0.3738, 0.9264, 0.01367, -0.002233, 0.9999, -0.08284, 0.4797, -0.8735, -0.2503, 0.5335, -0.8079, -0.1405, 0.5224, -0.841, -0.4078, -0.4254, -0.8079, -0.232, -0.428, -0.8735, -0.3003, -0.45, -0.841, -0.4078, -0.4254, -0.8079, -0.461, -0.4396, -0.7709, -0.5696, -0.3759, -0.7309, 0.5884, 0.5729, 0.5706, -0.2252, 0.8323, 0.5066, -0.2983, 0.8137, 0.499, 0.3737, 0.2904, 0.8809, -0.8248, -0.3903, 0.409, -0.4796, -0.7165, 0.5066, -0.543, -0.6754, 0.499, 0.2611, -0.3947, 0.8809, 0.4286, -0.07043, 0.9008, 0.01367, -0.002233, 0.9999, 0.1629, 0.3395, 0.9264, 0.7001, -0.4575, 0.5483, 0.7136, 0.3983, 0.5763, 0.3679, 0.2986, 0.8806, 0.6591, -0.5212, 0.5421, 0.6085, -0.1, 0.7872, 0.7588, 0.08161, 0.6462, 0.5715, -0.09391, 0.8152, -0.2252, 0.8323, 0.5066, -0.6565, 0.6337, 0.409, -0.2983, 0.8137, 0.499, -0.4066, 0.4846, -0.7745, -0.3908, 0.4326, -0.8125, -0.4138, 0.3261, -0.8499, -0.5087, -0.2848, -0.8125, -0.5403, -0.329, -0.7745, -0.4964, -0.1766, -0.8499, -0.5087, -0.2848, -0.8125, -0.5161, -0.4504, -0.7285, -0.5403, -0.329, -0.7745, -0.4826, 0.8554, 0.1881, -0.5893, 0.6123, 0.5272, -0.1004, 0.7857, 0.6104, -0.02858, 0.05669, 0.998, 0.3451, 0.08543, 0.9347, -0.07898, -0.2584, 0.9628, 0.04318, 0.4669, 0.8833, -0.3168, 0.4111, 0.8548, 0.3451, 0.08543, 0.9347, -0.02858, 0.05669, 0.998, 0.5166, 0.1098, -0.8492, 0.5673, 0.275, -0.7763, 0.5578, 0.1664, -0.8132, 0.4495, -0.4421, -0.7762, 0.4543, -0.2693, -0.8492, 0.4752, -0.3361, -0.8131, 0.4495, -0.4421, -0.7762, 0.4624, -0.4936, -0.7366, 0.3974, -0.6004, -0.694, -0.5893, 0.6123, 0.5272, -0.8478, -0.203, 0.49, -0.829, -0.2767, 0.4861, -0.3168, 0.4111, 0.8548, 0.3765, -0.8067, 0.4555, 0.7001, -0.4575, 0.5483, 0.6591, -0.5212, 0.5421, 0.3679, 0.2986, 0.8806, 0.04318, 0.4669, 0.8833, -0.02858, 0.05669, 0.998, -0.3677, 0.2025, 0.9076, -0.3251, 0.4053, 0.8545, -0.4938, 0.08114, 0.8658, -0.08753, 0.01437, 0.9961, -0.2309, -0.3283, 0.9159, 0.07649, 0.6417, 0.7631, -0.1004, 0.7857, 0.6104, 0.06948, 0.6059, 0.7925, -0.8478, -0.203, 0.49, -0.647, -0.6383, 0.417, -0.829, -0.2767, 0.4861, 0.5168, 0.4302, -0.7402, 0.4664, 0.4156, -0.7808, 0.3617, 0.4398, -0.822, 0.3089, -0.543, -0.7808, 0.3519, -0.573, -0.7402, 0.202, -0.5324, -0.822, 0.3089, -0.543, -0.7808, 0.4719, -0.5468, -0.6916, 0.3519, -0.573, -0.7402, -0.8615, -0.474, 0.1822, -0.6291, -0.566, 0.5328, -0.8042, -0.0741, 0.5897, -0.08753, 0.01437, 0.9961, -0.1137, 0.3849, 0.9159, 0.2284, -0.03754, 0.9728, 0.1469, -0.4902, -0.8592, 0.3089, -0.543, -0.7808, 0.202, -0.5324, -0.822, 0.4664, 0.4156, -0.7808, 0.296, 0.4174, -0.8592, 0.3617, 0.4398, -0.822, 0.622, 0.3671, -0.6916, 0.4664, 0.4156, -0.7808, 0.5168, 0.4302, -0.7402, -0.7382, 0.3275, 0.5897, -0.6647, 0.1092, 0.7391, -0.6299, 0.1035, 0.7698, 0.7928, 0.3958, 0.4635, 0.4412, 0.7229, 0.5317, 0.5052, 0.6817, 0.5292, -0.6291, -0.566, 0.5328, 0.1867, -0.8261, 0.5316, 0.2605, -0.8075, 0.5292, -0.4377, -0.28, 0.8545, -0.6647, 0.1092, 0.7391, -0.8042, -0.0741, 0.5897, -0.6299, 0.1035, 0.7698, -0.4938, 0.08114, 0.8658, -0.4377, -0.28, 0.8545, -0.1137, 0.3849, 0.9159, -0.08753, 0.01437, 0.9961, 0.1867, -0.8261, 0.5316, 0.6244, -0.6287, 0.4635, 0.2605, -0.8075, 0.5292, 0.6563, 0.1809, 0.7325, 0.41, 0.4368, 0.8007, 0.2679, -4.499e-07, 0.9635, 0.41, 0.4368, 0.8007, 0.06126, 0.4372, 0.8973, 0.2679, -4.499e-07, 0.9635, 0.06126, 0.4372, 0.8973, -0.1857, 0.1812, 0.9657, 0.2679, -4.499e-07, 0.9635, -0.1857, 0.1812, 0.9657, -0.1857, -0.1812, 0.9657, 0.2679, -4.499e-07, 0.9635, -0.1857, -0.1812, 0.9657, 0.06127, -0.4371, 0.8973, 0.2679, -4.499e-07, 0.9635, 0.06127, -0.4371, 0.8973, 0.41, -0.4368, 0.8007, 0.2679, -4.499e-07, 0.9635, 0.41, -0.4368, 0.8007, 0.6563, -0.1809, 0.7325, 0.2679, -4.499e-07, 0.9635, 0.6563, -0.1809, 0.7325, 0.6563, 0.1809, 0.7325, 0.2679, -4.499e-07, 0.9635, 0.4624, -0.4936, -0.7366, 0.4495, -0.4421, -0.7762, 0.4752, -0.3361, -0.8131, 0.301, 0.7199, 0.6255, 0.07649, 0.6417, 0.7631, 0.06948, 0.6059, 0.7925, -0.3677, 0.2025, 0.9076, -0.02858, 0.05669, 0.998, -0.07898, -0.2584, 0.9628, 0.7136, 0.3983, 0.5763, 0.7154, 0.6587, 0.2331, 0.301, 0.7199, 0.6255, -0.3466, -0.7123, 0.6104, -0.1329, -0.6324, 0.7631, -0.1281, -0.5963, 0.7925, 0.2996, -0.1914, 0.9347, -0.04521, -0.04456, 0.998, 0.007846, 0.2701, 0.9628, -0.7542, -0.3915, 0.5272, -0.7309, -0.6561, 0.1881, -0.3466, -0.7123, 0.6104, -0.4149, 0.7375, 0.5328, -0.6645, 0.7247, 0.1823, -0.7382, 0.3275, 0.5897, -0.2309, -0.3283, 0.9159, -0.08753, 0.01437, 0.9961, 0.2284, -0.03754, 0.9728, 0.4412, 0.7229, 0.5317, -0.4149, 0.7375, 0.5328, -0.3251, 0.4053, 0.8545, 0.5052, 0.6817, 0.5292, 0.6928, -0.3201, 0.6462, 0.6085, -0.1, 0.7872, 0.5715, -0.09391, 0.8152, 0.1629, 0.3395, 0.9264, 0.01367, -0.002233, 0.9999, -0.2997, 0.04924, 0.9528, 0.3741, -0.7311, 0.5706, 0.649, -0.7223, 0.2389, 0.6928, -0.3201, 0.6462, -0.3466, -0.7123, 0.6104, -0.4317, -0.2881, 0.8548, -0.7542, -0.3915, 0.5272, 0.253, -0.4006, 0.8806, 0.05481, -0.7783, 0.6255, 0.5486, -0.6057, 0.5763, 0.6928, -0.3201, 0.6462, 0.2611, -0.3947, 0.8809, 0.3741, -0.7311, 0.5706, 0.3737, 0.2904, 0.8809, 0.7588, 0.08161, 0.6462, 0.5884, 0.5729, 0.5706, 0.301, 0.7199, 0.6255, 0.3679, 0.2986, 0.8806, 0.7136, 0.3983, 0.5763, -0.3168, 0.4111, 0.8548, -0.1004, 0.7857, 0.6104, -0.5893, 0.6123, 0.5272, -0.7382, 0.3275, 0.5897, -0.3251, 0.4053, 0.8545, -0.4149, 0.7375, 0.5328, -0.4377, -0.28, 0.8545, -0.8042, -0.0741, 0.5897, -0.6291, -0.566, 0.5328, -0.1085, -0.4561, 0.8833, -0.4317, -0.2881, 0.8548, -0.3466, -0.7123, 0.6104, -0.1281, -0.5963, 0.7925, 0.4286, -0.07043, 0.9008, 0.2611, -0.3947, 0.8809, 0.6928, -0.3201, 0.6462, 0.5715, -0.09391, 0.8152, 0.04318, 0.4669, 0.8833, 0.3679, 0.2986, 0.8806, 0.301, 0.7199, 0.6255, 0.06948, 0.6059, 0.7925, -0.4938, 0.08114, 0.8658, -0.3251, 0.4053, 0.8545, -0.7382, 0.3275, 0.5897, -0.6299, 0.1035, 0.7698, -0.3168, 0.4111, 0.8548, 0.04318, 0.4669, 0.8833, 0.06948, 0.6059, 0.7925, -0.1004, 0.7857, 0.6104, 0.253, -0.4006, 0.8806, -0.1085, -0.4561, 0.8833, -0.1281, -0.5963, 0.7925, 0.05481, -0.7783, 0.6255, -0.4377, -0.28, 0.8545, -0.4938, 0.08114, 0.8658, -0.6299, 0.1035, 0.7698, -0.8042, -0.0741, 0.5897, 0.3737, 0.2904, 0.8809, 0.4286, -0.07043, 0.9008, 0.5715, -0.09391, 0.8152, 0.7588, 0.08161, 0.6462, -0.7382, 0.4636, 0.49, -0.7542, -0.3915, 0.5272, -0.4317, -0.2881, 0.8548, -0.6969, 0.5274, 0.4861])] * 3)])

# ---- objects
ob_food_ingredient_tomato_sphere_009 = bpy.data.objects.new('food_ingredient_tomato_Sphere.009', me_food_ingredient_tomato_sphere_009)

# ---- transforms, parenting, visibility, modifiers, constraints
ob_food_ingredient_tomato_sphere_009.location = (0.0, 0.0, 0.0)

# ---- collection membership
col_collection.objects.link(ob_food_ingredient_tomato_sphere_009)

# ---- scene / render settings (as saved in the file)
scene.frame_start = 1; scene.frame_end = 250; scene.frame_set(0)
scene.render.engine = 'BLENDER_EEVEE_NEXT'
bpy.context.view_layer.update()

# ---- added for rendering (the .blend has no active camera and no usable light): camera, sun
cam_auto = bpy.data.cameras.new('AutoCamera')
cam_auto.lens = 50.0
cam_auto.sensor_width = 36.0
cam_auto.clip_end = 1000.0
ob_auto_camera = bpy.data.objects.new('AutoCamera', cam_auto)
scene.collection.objects.link(ob_auto_camera)
ob_auto_camera.location = (0.398709, -0.738599, 5.7288)
ob_auto_camera.rotation_euler = (1.09748, -7.21219e-08, 0.694738)
scene.camera = ob_auto_camera
light_auto_sun = bpy.data.lights.new('AutoSun', 'SUN')
light_auto_sun.energy = 3.0
light_auto_sun.angle = 0.0523599
ob_auto_sun = bpy.data.objects.new('AutoSun', light_auto_sun)
scene.collection.objects.link(ob_auto_sun)
ob_auto_sun.rotation_euler = (0.872665, 0.174533, 0.523599)
bpy.context.view_layer.update()
